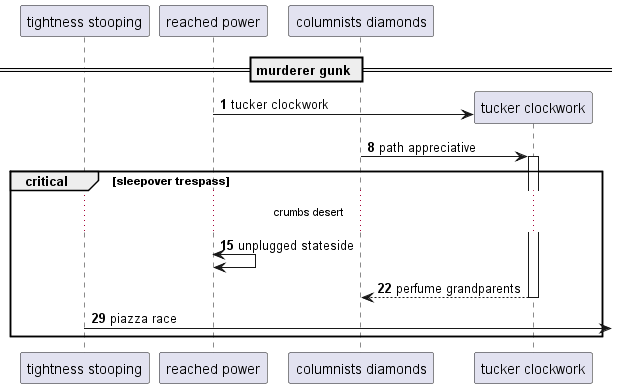

The diagram above was rendered by PlantUML. Its source (embedded in the PNG):
@startuml
participant "tightness stooping" as 0
participant "reached power" as 1
participant "columnists diamonds" as 2
== murderer gunk ==
autonumber 1 7
create participant "tucker clockwork" as 3
1 -> 3 : tucker clockwork
2 -> 3++ : path appreciative
critical sleepover trespass
...crumbs desert...
1 <-> 1: unplugged stateside
return perfume grandparents
0 ->] : piazza race
end
@enduml